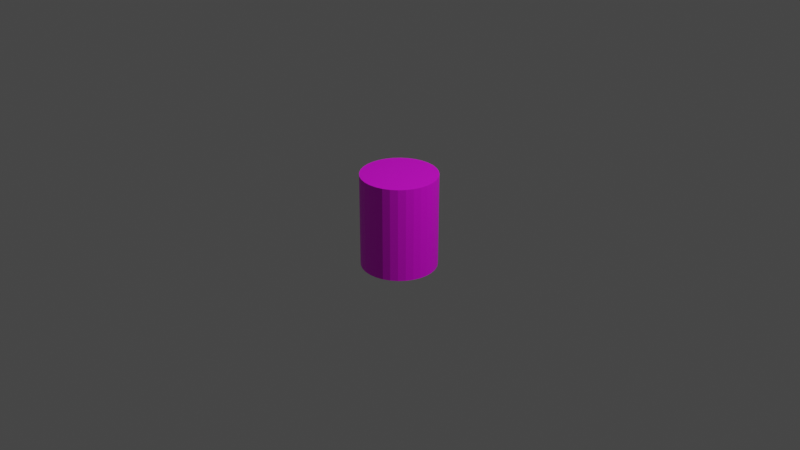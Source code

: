 # Source: Cilindro.blend  (saved by Blender 3.6.13; exported with 4.5.12 LTS)
import bpy
from mathutils import Matrix  # noqa: F401  (used for matrix-valued properties, if any)

bpy.ops.wm.read_factory_settings(use_empty=True)
scene = bpy.context.scene
scene.name = 'Scene'

# ---- collections
col_collection = bpy.data.collections.new('Collection'); scene.collection.children.link(col_collection)

# ---- images (referenced by path relative to the original .blend; pixels are not part of the script)
import os
ASSET_DIR = os.environ.get("B2B_ASSET_DIR", "")  # directory of the original .blend (textures are referenced by path, not embedded)
HERE = os.path.dirname(os.path.abspath(__file__))  # packed textures are extracted next to this script under _unpacked/

def load_image(name, relpath, width, height, colorspace="sRGB"):
    """Load a texture the original file referenced (path relative to the .blend, or extracted next to this script)."""
    p = next((c for c in (os.path.join(HERE, relpath), os.path.join(ASSET_DIR, relpath)) if relpath and os.path.exists(c)), "")
    if p:
        img = bpy.data.images.load(p, check_existing=True)
        img.name = name
    else:  # same state as the original file: an image datablock whose file is absent (Cycles renders it pink)
        img = bpy.data.images.new(name, width, height)
        img.source = "FILE"
        img.filepath = "//" + (relpath or name)
    img.colorspace_settings.name = colorspace
    return img
img_maderatronco_png = load_image('maderaTronco.png', 'maderaTronco.png', 1024, 1024, 'sRGB')

# ---- materials (node trees are filled in below, after node groups)
mat_material_001 = bpy.data.materials.new('Material.001')
mat_material_001.use_transparent_shadow = False

# ---- material node trees
mat_material_001.use_nodes = True; mat_material_001.node_tree.nodes.clear()
_N = mat_material_001.node_tree.nodes; _L = mat_material_001.node_tree.links
n0 = _N.new('ShaderNodeBsdfPrincipled'); n0.name = 'Principled BSDF'; n0.location = (10, 300)
n0.distribution = 'GGX'
n0.subsurface_method = 'RANDOM_WALK_SKIN'
n0.inputs[3].default_value = 1.45
n0.inputs[27].default_value = (0.0, 0.0, 0.0, 1.0)
n0.inputs[28].default_value = 1.0
n1 = _N.new('ShaderNodeOutputMaterial'); n1.name = 'Material Output'; n1.location = (300, 300)
n2 = _N.new('ShaderNodeTexImage'); n2.name = 'Image Texture'; n2.location = (-280, 280)
n2.image = img_maderatronco_png
_L.new(n0.outputs[0], n1.inputs[0])
_L.new(n2.outputs[0], n0.inputs[0])
n1.is_active_output = True

# ---- world
world_world = bpy.data.worlds.new('World'); scene.world = world_world
world_world.use_nodes = True; world_world.node_tree.nodes.clear()
_N = world_world.node_tree.nodes; _L = world_world.node_tree.links
n0 = _N.new('ShaderNodeOutputWorld'); n0.name = 'World Output'; n0.location = (300, 300)
n1 = _N.new('ShaderNodeBackground'); n1.name = 'Background'; n1.location = (10, 300)
n1.inputs[0].default_value = (0.05088, 0.05088, 0.05088, 1.0)
_L.new(n1.outputs[0], n0.inputs[0])
n0.is_active_output = True
world_world.color = (0.05088, 0.05088, 0.05088)
world_world.use_sun_shadow = False
world_world.sun_shadow_jitter_overblur = 0.0

# ---- cameras
cam_camera = bpy.data.cameras.new('Camera')
cam_camera.clip_end = 100.0
cam_camera.ortho_scale = 7.314

# ---- lights
light_light = bpy.data.lights.new('Light', 'POINT')
light_light.transmission_factor = 0.0
light_light.energy = 1000.0
light_light.shadow_soft_size = 0.1
light_light.shadow_maximum_resolution = 0.006
light_light.use_absolute_resolution = True

# ---- meshes
me_cylinder = bpy.data.meshes.new('Cylinder')
me_cylinder.from_pydata([(0.0, 1.0, -1.0), (0.0, 1.0, 1.0), (0.1951, 0.9808, -1.0), (0.1951, 0.9808, 1.0), (0.3827, 0.9239, -1.0), (0.3827, 0.9239, 1.0), (0.5556, 0.8315, -1.0), (0.5556, 0.8315, 1.0), (0.7071, 0.7071, -1.0), (0.7071, 0.7071, 1.0), (0.8315, 0.5556, -1.0), (0.8315, 0.5556, 1.0), (0.9239, 0.3827, -1.0), (0.9239, 0.3827, 1.0), (0.9808, 0.1951, -1.0), (0.9808, 0.1951, 1.0), (1.0, 0.0, -1.0), (1.0, 0.0, 1.0), (0.9808, -0.1951, -1.0), (0.9808, -0.1951, 1.0), (0.9239, -0.3827, -1.0), (0.9239, -0.3827, 1.0), (0.8315, -0.5556, -1.0), (0.8315, -0.5556, 1.0), (0.7071, -0.7071, -1.0), (0.7071, -0.7071, 1.0), (0.5556, -0.8315, -1.0), (0.5556, -0.8315, 1.0), (0.3827, -0.9239, -1.0), (0.3827, -0.9239, 1.0), (0.1951, -0.9808, -1.0), (0.1951, -0.9808, 1.0), (0.0, -1.0, -1.0), (0.0, -1.0, 1.0), (-0.1951, -0.9808, -1.0), (-0.1951, -0.9808, 1.0), (-0.3827, -0.9239, -1.0), (-0.3827, -0.9239, 1.0), (-0.5556, -0.8315, -1.0), (-0.5556, -0.8315, 1.0), (-0.7071, -0.7071, -1.0), (-0.7071, -0.7071, 1.0), (-0.8315, -0.5556, -1.0), (-0.8315, -0.5556, 1.0), (-0.9239, -0.3827, -1.0), (-0.9239, -0.3827, 1.0), (-0.9808, -0.1951, -1.0), (-0.9808, -0.1951, 1.0), (-1.0, 0.0, -1.0), (-1.0, 0.0, 1.0), (-0.9808, 0.1951, -1.0), (-0.9808, 0.1951, 1.0), (-0.9239, 0.3827, -1.0), (-0.9239, 0.3827, 1.0), (-0.8315, 0.5556, -1.0), (-0.8315, 0.5556, 1.0), (-0.7071, 0.7071, -1.0), (-0.7071, 0.7071, 1.0), (-0.5556, 0.8315, -1.0), (-0.5556, 0.8315, 1.0), (-0.3827, 0.9239, -1.0), (-0.3827, 0.9239, 1.0), (-0.1951, 0.9808, -1.0), (-0.1951, 0.9808, 1.0)], [], [(0, 1, 3, 2), (2, 3, 5, 4), (4, 5, 7, 6), (6, 7, 9, 8), (8, 9, 11, 10), (10, 11, 13, 12), (12, 13, 15, 14), (14, 15, 17, 16), (16, 17, 19, 18), (18, 19, 21, 20), (20, 21, 23, 22), (22, 23, 25, 24), (24, 25, 27, 26), (26, 27, 29, 28), (28, 29, 31, 30), (30, 31, 33, 32), (32, 33, 35, 34), (34, 35, 37, 36), (36, 37, 39, 38), (38, 39, 41, 40), (40, 41, 43, 42), (42, 43, 45, 44), (44, 45, 47, 46), (46, 47, 49, 48), (48, 49, 51, 50), (50, 51, 53, 52), (52, 53, 55, 54), (54, 55, 57, 56), (56, 57, 59, 58), (58, 59, 61, 60), (3, 1, 63, 61, 59, 57, 55, 53, 51, 49, 47, 45, 43, 41, 39, 37, 35, 33, 31, 29, 27, 25, 23, 21, 19, 17, 15, 13, 11, 9, 7, 5), (60, 61, 63, 62), (62, 63, 1, 0), (0, 2, 4, 6, 8, 10, 12, 14, 16, 18, 20, 22, 24, 26, 28, 30, 32, 34, 36, 38, 40, 42, 44, 46, 48, 50, 52, 54, 56, 58, 60, 62)])
_uv = me_cylinder.uv_layers.new(name='UVMap')
_uv.uv.foreach_set('vector', [0.9452, 0.02762, 0.9452, 0.4865, 0.9166, 0.4865, 0.9166, 0.02762, 0.9166, 0.02762, 0.9166, 0.4865, 0.8879, 0.4865, 0.8879, 0.02762, 0.8879, 0.02762, 0.8879, 0.4865, 0.8592, 0.4865, 0.8592, 0.02762, 0.8592, 0.02762, 0.8592, 0.4865, 0.8305, 0.4865, 0.8305, 0.02762, 0.8305, 0.02762, 0.8305, 0.4865, 0.8018, 0.4865, 0.8018, 0.02762, 0.8018, 0.02762, 0.8018, 0.4865, 0.7732, 0.4865, 0.7732, 0.02762, 0.7732, 0.02762, 0.7732, 0.4865, 0.7445, 0.4865, 0.7445, 0.02762, 0.7445, 0.02762, 0.7445, 0.4865, 0.7158, 0.4865, 0.7158, 0.02762, 0.7158, 0.02762, 0.7158, 0.4865, 0.6871, 0.4865, 0.6871, 0.02762, 0.6871, 0.02762, 0.6871, 0.4865, 0.6585, 0.4865, 0.6585, 0.02762, 0.6585, 0.02762, 0.6585, 0.4865, 0.6298, 0.4865, 0.6298, 0.02762, 0.6298, 0.02762, 0.6298, 0.4865, 0.6011, 0.4865, 0.6011, 0.02762, 0.6011, 0.02762, 0.6011, 0.4865, 0.5724, 0.4865, 0.5724, 0.02762, 0.5724, 0.02762, 0.5724, 0.4865, 0.5437, 0.4865, 0.5437, 0.02762, 0.5437, 0.02762, 0.5437, 0.4865, 0.5151, 0.4865, 0.5151, 0.02762, 0.5151, 0.02762, 0.5151, 0.4865, 0.4864, 0.4865, 0.4864, 0.02762, 0.4864, 0.02762, 0.4864, 0.4865, 0.4577, 0.4865, 0.4577, 0.02762, 0.4577, 0.02762, 0.4577, 0.4865, 0.429, 0.4865, 0.429, 0.02762, 0.429, 0.02762, 0.429, 0.4865, 0.4004, 0.4865, 0.4004, 0.02762, 0.4004, 0.02762, 0.4004, 0.4865, 0.3717, 0.4865, 0.3717, 0.02762, 0.3717, 0.02762, 0.3717, 0.4865, 0.343, 0.4865, 0.343, 0.02762, 0.343, 0.02762, 0.343, 0.4865, 0.3143, 0.4865, 0.3143, 0.02762, 0.3143, 0.02762, 0.3143, 0.4865, 0.2856, 0.4865, 0.2856, 0.02762, 0.2856, 0.02762, 0.2856, 0.4865, 0.257, 0.4865, 0.257, 0.02762, 0.257, 0.02762, 0.257, 0.4865, 0.2283, 0.4865, 0.2283, 0.02762, 0.2283, 0.02762, 0.2283, 0.4865, 0.1996, 0.4865, 0.1996, 0.02762, 0.1996, 0.02762, 0.1996, 0.4865, 0.1709, 0.4865, 0.1709, 0.02762, 0.1709, 0.02762, 0.1709, 0.4865, 0.1423, 0.4865, 0.1423, 0.02762, 0.1423, 0.02762, 0.1423, 0.4865, 0.1136, 0.4865, 0.1136, 0.02762, 0.1136, 0.02762, 0.1136, 0.4865, 0.08491, 0.4865, 0.08491, 0.02762, 0.1519, 0.6029, 0.1865, 0.5995, 0.2211, 0.6029, 0.2545, 0.613, 0.2852, 0.6294, 0.3121, 0.6515, 0.3342, 0.6784, 0.3506, 0.7091, 0.3607, 0.7424, 0.3641, 0.7771, 0.3607, 0.8117, 0.3506, 0.845, 0.3342, 0.8757, 0.3121, 0.9026, 0.2852, 0.9247, 0.2545, 0.9411, 0.2211, 0.9512, 0.1865, 0.9546, 0.1519, 0.9512, 0.1185, 0.9411, 0.08785, 0.9247, 0.06094, 0.9026, 0.03886, 0.8757, 0.02245, 0.845, 0.01234, 0.8117, 0.008928, 0.7771, 0.01234, 0.7424, 0.02245, 0.7091, 0.03886, 0.6784, 0.06094, 0.6515, 0.08785, 0.6294, 0.1185, 0.613, 0.08491, 0.02762, 0.08491, 0.4865, 0.05623, 0.4865, 0.05623, 0.02762, 0.05623, 0.02762, 0.05623, 0.4865, 0.02755, 0.4865, 0.02755, 0.02762, 0.2171, 0.9526, 0.2501, 0.9494, 0.2819, 0.9397, 0.3112, 0.9241, 0.3368, 0.903, 0.3579, 0.8773, 0.3735, 0.8481, 0.3832, 0.8163, 0.3864, 0.7833, 0.3832, 0.7502, 0.3735, 0.7185, 0.3579, 0.6892, 0.3368, 0.6635, 0.3112, 0.6425, 0.2819, 0.6268, 0.2501, 0.6172, 0.2171, 0.6139, 0.184, 0.6172, 0.1523, 0.6268, 0.123, 0.6425, 0.09734, 0.6635, 0.07628, 0.6892, 0.06064, 0.7185, 0.051, 0.7502, 0.04775, 0.7833, 0.051, 0.8163, 0.06064, 0.8481, 0.07628, 0.8773, 0.09734, 0.903, 0.123, 0.9241, 0.1523, 0.9397, 0.184, 0.9494])
me_cylinder.materials.append(mat_material_001)
me_cylinder.update()

# ---- objects
ob_light = bpy.data.objects.new('Light', light_light)
ob_camera = bpy.data.objects.new('Camera', cam_camera)
ob_cylinder = bpy.data.objects.new('Cylinder', me_cylinder)

# ---- transforms, parenting, visibility, modifiers, constraints
ob_light.location = (4.076, 1.005, 5.904)
ob_light.rotation_euler = (0.6503, 0.05522, 1.866)
ob_light.lock_rotations_4d = False
ob_light.empty_display_type = 'ARROWS'
ob_light.color = (0.0, 0.0, 0.0, 0.0)
ob_light.lineart.crease_threshold = 0.0
ob_camera.location = (7.359, -6.926, 4.958)
ob_camera.rotation_euler = (1.109, 0.0, 0.8149)
ob_camera.lock_rotations_4d = False
ob_camera.empty_display_type = 'ARROWS'
ob_camera.color = (0.0, 0.0, 0.0, 0.0)
ob_camera.display_type = 'WIRE'
ob_camera.lineart.crease_threshold = 0.0
ob_cylinder.location = (0.0, 0.0, 0.0)
ob_cylinder.scale = (0.4, 0.4, 0.5)

# ---- collection membership
col_collection.objects.link(ob_light)
col_collection.objects.link(ob_camera)
col_collection.objects.link(ob_cylinder)

# ---- scene / render settings (as saved in the file)
scene.camera = ob_camera
scene.frame_start = 1; scene.frame_end = 250; scene.frame_set(1)
scene.render.engine = 'BLENDER_EEVEE_NEXT'
scene.cycles.sampling_pattern = 'TABULATED_SOBOL'
scene.view_settings.view_transform = 'Filmic'
bpy.context.view_layer.update()
